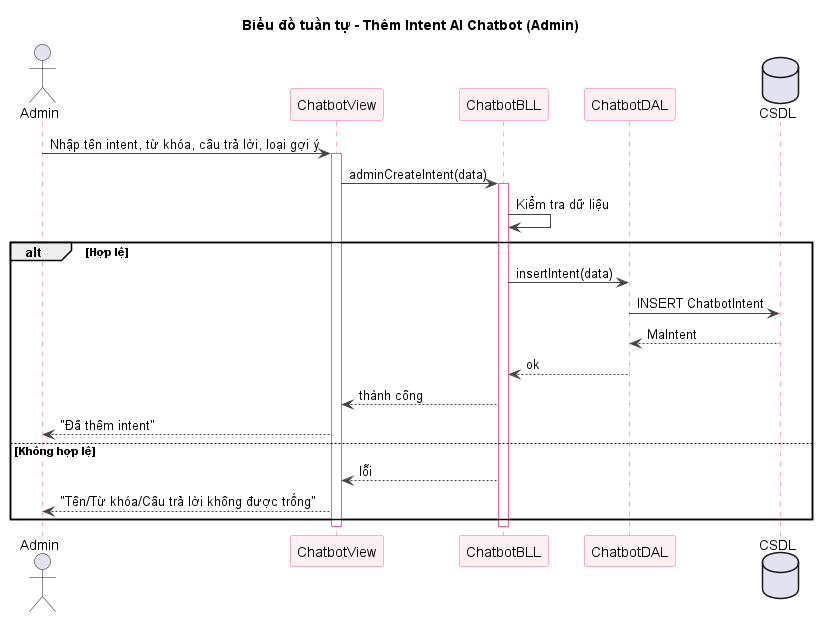

The diagram above was rendered by PlantUML. Its source (embedded in the PNG):
@startuml sq-80-them-intent
title Biểu đồ tuần tự - Thêm Intent AI Chatbot (Admin)
skinparam shadowing false
skinparam sequence {
  ArrowColor #444444
  LifeLineBorderColor #FF5E8E
  ParticipantBorderColor #FF5E8E
  ParticipantBackgroundColor #FFF0F3
}
actor "Admin" as U
participant "ChatbotView" as V
participant "ChatbotBLL" as B
participant "ChatbotDAL" as D
database "CSDL" as DB
U -> V : Nhập tên intent, từ khóa, câu trả lời, loại gợi ý
activate V
V -> B : adminCreateIntent(data)
activate B
B -> B : Kiểm tra dữ liệu
alt Hợp lệ
  B -> D : insertIntent(data)
  D -> DB : INSERT ChatbotIntent
  DB --> D : MaIntent
  D --> B : ok
  B --> V : thành công
  V --> U : "Đã thêm intent"
else Không hợp lệ
  B --> V : lỗi
  V --> U : "Tên/Từ khóa/Câu trả lời không được trống"
end
deactivate B
deactivate V
@enduml